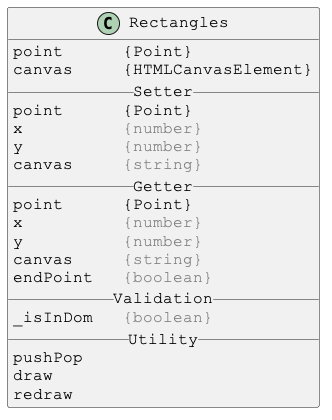

The diagram above was rendered by PlantUML. Its source (embedded in the PNG):
@startuml

skinparam DefaultFontSize 16
skinparam DefaultFontName Courier New

class Rectangles {
point      {Point}
canvas     {HTMLCanvasElement}
__ Setter __
point      {Point}
x          <color:gray>{number}</color>
y          <color:gray>{number}</color>
canvas     <color:gray>{string}</color>
__ Getter __
point      {Point}
x          <color:gray>{number}</color>
y          <color:gray>{number}</color>
canvas     <color:gray>{string}</color>
endPoint   <color:gray>{boolean}</color>
__ Validation __
_isInDom   <color:gray>{boolean}</color>
__ Utility __
pushPop
draw
redraw
}

@enduml